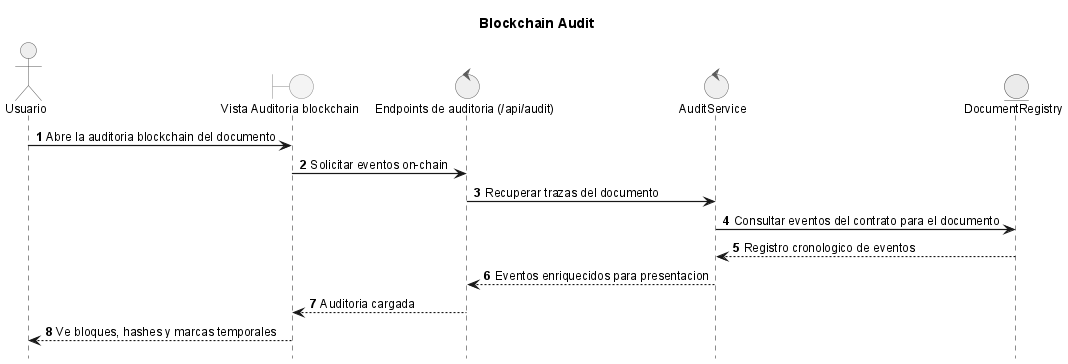

The diagram above was rendered by PlantUML. Its source (embedded in the PNG):
@startuml

title Blockchain Audit

!include _sequence-style.puml
actor Usuario as user
boundary "Vista Auditoria blockchain" as ui
control "Endpoints de auditoria (/api/audit)" as api
control "AuditService" as srv
entity "DocumentRegistry" as sc

user -> ui: Abre la auditoria blockchain del documento
ui -> api: Solicitar eventos on-chain
api -> srv: Recuperar trazas del documento
srv -> sc: Consultar eventos del contrato para el documento
sc --> srv: Registro cronologico de eventos
srv --> api: Eventos enriquecidos para presentacion
api --> ui: Auditoria cargada
ui --> user: Ve bloques, hashes y marcas temporales

@enduml